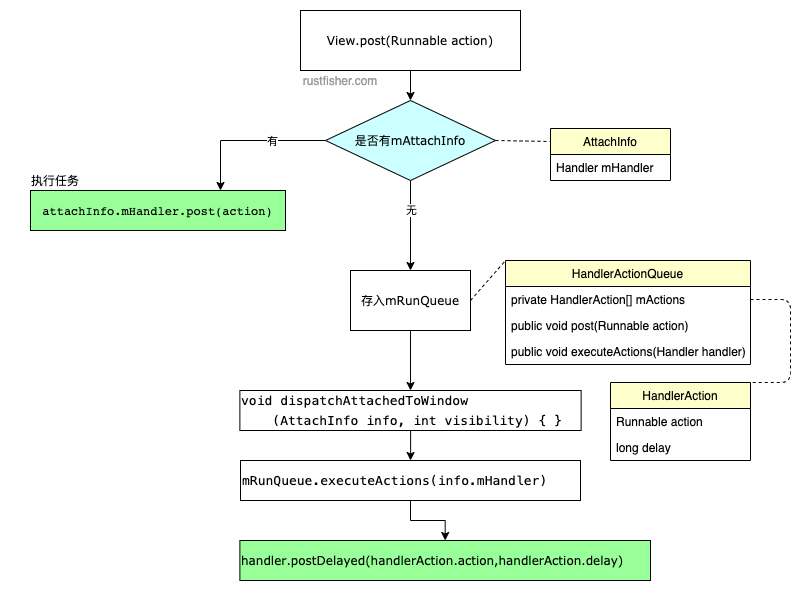

The diagram above was exported from draw.io. Its source (the exported page's mxGraphModel, read from the mxfile embedded in the PNG):
<mxGraphModel dx="1186" dy="611" grid="1" gridSize="10" guides="1" tooltips="1" connect="1" arrows="1" fold="1" page="1" pageScale="1" pageWidth="1169" pageHeight="827" math="0" shadow="0">
  <root>
    <mxCell id="lhOeIwbpGvjLsf0J05V3-0" />
    <mxCell id="lhOeIwbpGvjLsf0J05V3-1" parent="lhOeIwbpGvjLsf0J05V3-0" />
    <mxCell id="lhOeIwbpGvjLsf0J05V3-3" value="HandlerAction" style="swimlane;fontStyle=0;childLayout=stackLayout;horizontal=1;startSize=26;horizontalStack=0;resizeParent=1;resizeParentMax=0;resizeLast=0;collapsible=1;marginBottom=0;fillColor=#FFFFCC;strokeColor=#000000;shadow=0;" vertex="1" parent="lhOeIwbpGvjLsf0J05V3-1">
      <mxGeometry x="710" y="492" width="140" height="78" as="geometry">
        <mxRectangle x="210" y="150" width="110" height="26" as="alternateBounds" />
      </mxGeometry>
    </mxCell>
    <mxCell id="lhOeIwbpGvjLsf0J05V3-4" value="Runnable action" style="text;strokeColor=none;fillColor=none;align=left;verticalAlign=top;spacingLeft=4;spacingRight=4;overflow=hidden;rotatable=0;points=[[0,0.5],[1,0.5]];portConstraint=eastwest;" vertex="1" parent="lhOeIwbpGvjLsf0J05V3-3">
      <mxGeometry y="26" width="140" height="26" as="geometry" />
    </mxCell>
    <mxCell id="lhOeIwbpGvjLsf0J05V3-5" value="long delay" style="text;strokeColor=none;fillColor=none;align=left;verticalAlign=top;spacingLeft=4;spacingRight=4;overflow=hidden;rotatable=0;points=[[0,0.5],[1,0.5]];portConstraint=eastwest;" vertex="1" parent="lhOeIwbpGvjLsf0J05V3-3">
      <mxGeometry y="52" width="140" height="26" as="geometry" />
    </mxCell>
    <mxCell id="lhOeIwbpGvjLsf0J05V3-12" style="edgeStyle=orthogonalEdgeStyle;rounded=0;orthogonalLoop=1;jettySize=auto;html=1;exitX=0.5;exitY=1;exitDx=0;exitDy=0;entryX=0.5;entryY=0;entryDx=0;entryDy=0;" edge="1" parent="lhOeIwbpGvjLsf0J05V3-1" source="lhOeIwbpGvjLsf0J05V3-7" target="lhOeIwbpGvjLsf0J05V3-8">
      <mxGeometry relative="1" as="geometry" />
    </mxCell>
    <mxCell id="lhOeIwbpGvjLsf0J05V3-7" value="&lt;font face=&quot;Verdana&quot;&gt;View.post(Runnable action)&lt;/font&gt;" style="rounded=0;whiteSpace=wrap;html=1;shadow=0;strokeColor=#000000;fillColor=#FFFFFF;" vertex="1" parent="lhOeIwbpGvjLsf0J05V3-1">
      <mxGeometry x="400" y="120" width="220" height="60" as="geometry" />
    </mxCell>
    <mxCell id="lhOeIwbpGvjLsf0J05V3-10" value="" style="edgeStyle=orthogonalEdgeStyle;rounded=0;orthogonalLoop=1;jettySize=auto;html=1;" edge="1" parent="lhOeIwbpGvjLsf0J05V3-1" source="lhOeIwbpGvjLsf0J05V3-8" target="lhOeIwbpGvjLsf0J05V3-9">
      <mxGeometry relative="1" as="geometry">
        <Array as="points">
          <mxPoint x="320" y="250" />
        </Array>
      </mxGeometry>
    </mxCell>
    <mxCell id="lhOeIwbpGvjLsf0J05V3-11" value="有" style="edgeLabel;html=1;align=center;verticalAlign=middle;resizable=0;points=[];" vertex="1" connectable="0" parent="lhOeIwbpGvjLsf0J05V3-10">
      <mxGeometry x="-0.3081" relative="1" as="geometry">
        <mxPoint as="offset" />
      </mxGeometry>
    </mxCell>
    <mxCell id="lhOeIwbpGvjLsf0J05V3-14" value="" style="edgeStyle=orthogonalEdgeStyle;rounded=0;orthogonalLoop=1;jettySize=auto;html=1;" edge="1" parent="lhOeIwbpGvjLsf0J05V3-1" source="lhOeIwbpGvjLsf0J05V3-8" target="lhOeIwbpGvjLsf0J05V3-13">
      <mxGeometry relative="1" as="geometry" />
    </mxCell>
    <mxCell id="lhOeIwbpGvjLsf0J05V3-15" value="无" style="edgeLabel;html=1;align=center;verticalAlign=middle;resizable=0;points=[];" vertex="1" connectable="0" parent="lhOeIwbpGvjLsf0J05V3-14">
      <mxGeometry x="-0.3556" relative="1" as="geometry">
        <mxPoint as="offset" />
      </mxGeometry>
    </mxCell>
    <mxCell id="lhOeIwbpGvjLsf0J05V3-8" value="&lt;font face=&quot;Verdana&quot;&gt;是否有mAttachInfo&lt;/font&gt;" style="rhombus;whiteSpace=wrap;html=1;shadow=0;strokeColor=#000000;fillColor=#CCFFFF;" vertex="1" parent="lhOeIwbpGvjLsf0J05V3-1">
      <mxGeometry x="425" y="210" width="170" height="80" as="geometry" />
    </mxCell>
    <mxCell id="lhOeIwbpGvjLsf0J05V3-9" value="&lt;pre style=&quot;font-family: &amp;#34;droid sans mono&amp;#34; , monospace&quot;&gt;&lt;font style=&quot;font-size: 12px&quot;&gt;&lt;font&gt;attachInfo.mHandler&lt;/font&gt;.post(action)&lt;/font&gt;&lt;/pre&gt;" style="whiteSpace=wrap;html=1;shadow=0;fillColor=#99FF99;" vertex="1" parent="lhOeIwbpGvjLsf0J05V3-1">
      <mxGeometry x="130" y="300" width="255" height="40" as="geometry" />
    </mxCell>
    <mxCell id="lhOeIwbpGvjLsf0J05V3-31" value="" style="edgeStyle=orthogonalEdgeStyle;rounded=0;orthogonalLoop=1;jettySize=auto;html=1;entryX=0.5;entryY=0;entryDx=0;entryDy=0;" edge="1" parent="lhOeIwbpGvjLsf0J05V3-1" source="lhOeIwbpGvjLsf0J05V3-13" target="lhOeIwbpGvjLsf0J05V3-34">
      <mxGeometry relative="1" as="geometry">
        <mxPoint x="510" y="520" as="targetPoint" />
      </mxGeometry>
    </mxCell>
    <mxCell id="lhOeIwbpGvjLsf0J05V3-13" value="&lt;font face=&quot;Verdana&quot;&gt;存入mRunQueue&lt;/font&gt;" style="whiteSpace=wrap;html=1;shadow=0;fillColor=#FFFFFF;" vertex="1" parent="lhOeIwbpGvjLsf0J05V3-1">
      <mxGeometry x="450" y="380" width="120" height="60" as="geometry" />
    </mxCell>
    <mxCell id="lhOeIwbpGvjLsf0J05V3-16" value="" style="endArrow=none;dashed=1;html=1;exitX=1;exitY=0.5;exitDx=0;exitDy=0;entryX=0;entryY=0;entryDx=0;entryDy=0;" edge="1" parent="lhOeIwbpGvjLsf0J05V3-1" source="lhOeIwbpGvjLsf0J05V3-13" target="lhOeIwbpGvjLsf0J05V3-23">
      <mxGeometry width="50" height="50" relative="1" as="geometry">
        <mxPoint x="640" y="420" as="sourcePoint" />
        <mxPoint x="630" y="410" as="targetPoint" />
        <Array as="points" />
      </mxGeometry>
    </mxCell>
    <mxCell id="lhOeIwbpGvjLsf0J05V3-17" value="执行任务" style="text;html=1;strokeColor=none;fillColor=none;align=center;verticalAlign=middle;whiteSpace=wrap;rounded=0;shadow=0;" vertex="1" parent="lhOeIwbpGvjLsf0J05V3-1">
      <mxGeometry x="110" y="280" width="90" height="20" as="geometry" />
    </mxCell>
    <mxCell id="lhOeIwbpGvjLsf0J05V3-18" value="AttachInfo" style="swimlane;fontStyle=0;childLayout=stackLayout;horizontal=1;startSize=26;horizontalStack=0;resizeParent=1;resizeParentMax=0;resizeLast=0;collapsible=1;marginBottom=0;fillColor=#FFFFCC;strokeColor=#000000;shadow=0;" vertex="1" parent="lhOeIwbpGvjLsf0J05V3-1">
      <mxGeometry x="650" y="238" width="120" height="52" as="geometry">
        <mxRectangle x="210" y="150" width="110" height="26" as="alternateBounds" />
      </mxGeometry>
    </mxCell>
    <mxCell id="lhOeIwbpGvjLsf0J05V3-19" value="Handler mHandler" style="text;strokeColor=none;fillColor=none;align=left;verticalAlign=top;spacingLeft=4;spacingRight=4;overflow=hidden;rotatable=0;points=[[0,0.5],[1,0.5]];portConstraint=eastwest;" vertex="1" parent="lhOeIwbpGvjLsf0J05V3-18">
      <mxGeometry y="26" width="120" height="26" as="geometry" />
    </mxCell>
    <mxCell id="lhOeIwbpGvjLsf0J05V3-21" value="" style="endArrow=none;dashed=1;html=1;exitX=1;exitY=0.5;exitDx=0;exitDy=0;entryX=0;entryY=0.25;entryDx=0;entryDy=0;" edge="1" parent="lhOeIwbpGvjLsf0J05V3-1" source="lhOeIwbpGvjLsf0J05V3-8" target="lhOeIwbpGvjLsf0J05V3-18">
      <mxGeometry width="50" height="50" relative="1" as="geometry">
        <mxPoint x="590" y="260" as="sourcePoint" />
        <mxPoint x="640" y="210" as="targetPoint" />
      </mxGeometry>
    </mxCell>
    <mxCell id="lhOeIwbpGvjLsf0J05V3-23" value="HandlerActionQueue" style="swimlane;fontStyle=0;childLayout=stackLayout;horizontal=1;startSize=26;horizontalStack=0;resizeParent=1;resizeParentMax=0;resizeLast=0;collapsible=1;marginBottom=0;shadow=0;strokeColor=#000000;fillColor=#FFFFCC;" vertex="1" parent="lhOeIwbpGvjLsf0J05V3-1">
      <mxGeometry x="605" y="370" width="245" height="104" as="geometry" />
    </mxCell>
    <mxCell id="lhOeIwbpGvjLsf0J05V3-24" value="private HandlerAction[] mActions" style="text;strokeColor=none;fillColor=none;align=left;verticalAlign=top;spacingLeft=4;spacingRight=4;overflow=hidden;rotatable=0;points=[[0,0.5],[1,0.5]];portConstraint=eastwest;" vertex="1" parent="lhOeIwbpGvjLsf0J05V3-23">
      <mxGeometry y="26" width="245" height="26" as="geometry" />
    </mxCell>
    <mxCell id="lhOeIwbpGvjLsf0J05V3-26" value="public void post(Runnable action)" style="text;strokeColor=none;fillColor=none;align=left;verticalAlign=top;spacingLeft=4;spacingRight=4;overflow=hidden;rotatable=0;points=[[0,0.5],[1,0.5]];portConstraint=eastwest;" vertex="1" parent="lhOeIwbpGvjLsf0J05V3-23">
      <mxGeometry y="52" width="245" height="26" as="geometry" />
    </mxCell>
    <mxCell id="lhOeIwbpGvjLsf0J05V3-29" value="public void executeActions(Handler handler)" style="text;strokeColor=none;fillColor=none;align=left;verticalAlign=top;spacingLeft=4;spacingRight=4;overflow=hidden;rotatable=0;points=[[0,0.5],[1,0.5]];portConstraint=eastwest;shadow=0;" vertex="1" parent="lhOeIwbpGvjLsf0J05V3-23">
      <mxGeometry y="78" width="245" height="26" as="geometry" />
    </mxCell>
    <mxCell id="lhOeIwbpGvjLsf0J05V3-27" value="" style="endArrow=none;dashed=1;html=1;entryX=1;entryY=0;entryDx=0;entryDy=0;exitX=1;exitY=0.5;exitDx=0;exitDy=0;" edge="1" parent="lhOeIwbpGvjLsf0J05V3-1" source="lhOeIwbpGvjLsf0J05V3-24" target="lhOeIwbpGvjLsf0J05V3-3">
      <mxGeometry width="50" height="50" relative="1" as="geometry">
        <mxPoint x="830" y="530" as="sourcePoint" />
        <mxPoint x="880" y="480" as="targetPoint" />
        <Array as="points">
          <mxPoint x="890" y="409" />
          <mxPoint x="890" y="492" />
        </Array>
      </mxGeometry>
    </mxCell>
    <mxCell id="lhOeIwbpGvjLsf0J05V3-37" value="" style="edgeStyle=orthogonalEdgeStyle;rounded=0;orthogonalLoop=1;jettySize=auto;html=1;" edge="1" parent="lhOeIwbpGvjLsf0J05V3-1" source="lhOeIwbpGvjLsf0J05V3-34" target="lhOeIwbpGvjLsf0J05V3-36">
      <mxGeometry relative="1" as="geometry" />
    </mxCell>
    <mxCell id="lhOeIwbpGvjLsf0J05V3-34" value="&lt;div style=&quot;font-family: &amp;#34;menlo&amp;#34; , &amp;#34;monaco&amp;#34; , &amp;#34;courier new&amp;#34; , monospace ; line-height: 20px ; font-size: 13px&quot;&gt;&lt;div style=&quot;font-family: &amp;#34;menlo&amp;#34; , &amp;#34;monaco&amp;#34; , &amp;#34;courier new&amp;#34; , monospace ; line-height: 20px&quot;&gt;&lt;div&gt;&lt;span style=&quot;background-color: rgb(255 , 255 , 255)&quot;&gt;void dispatchAttachedToWindow&lt;/span&gt;&lt;/div&gt;&lt;div&gt;&lt;span style=&quot;background-color: rgb(255 , 255 , 255)&quot;&gt;&amp;nbsp; &amp;nbsp; (AttachInfo info, int visibility) { }&lt;/span&gt;&lt;/div&gt;&lt;/div&gt;&lt;/div&gt;" style="rounded=0;whiteSpace=wrap;html=1;shadow=0;strokeColor=#000000;fillColor=#FFFFFF;align=left;" vertex="1" parent="lhOeIwbpGvjLsf0J05V3-1">
      <mxGeometry x="339.38" y="500" width="341.25" height="40" as="geometry" />
    </mxCell>
    <mxCell id="lhOeIwbpGvjLsf0J05V3-39" value="" style="edgeStyle=orthogonalEdgeStyle;rounded=0;orthogonalLoop=1;jettySize=auto;html=1;" edge="1" parent="lhOeIwbpGvjLsf0J05V3-1" source="lhOeIwbpGvjLsf0J05V3-36" target="lhOeIwbpGvjLsf0J05V3-38">
      <mxGeometry relative="1" as="geometry" />
    </mxCell>
    <mxCell id="lhOeIwbpGvjLsf0J05V3-36" value="&lt;div style=&quot;font-family: &amp;#34;menlo&amp;#34; , &amp;#34;monaco&amp;#34; , &amp;#34;courier new&amp;#34; , monospace ; font-size: 13px ; line-height: 20px&quot;&gt;&lt;span style=&quot;background-color: rgb(255 , 255 , 255)&quot;&gt;mRunQueue.executeActions(info.mHandler)&lt;/span&gt;&lt;/div&gt;" style="whiteSpace=wrap;html=1;rounded=0;shadow=0;align=left;fillColor=#FFFFFF;" vertex="1" parent="lhOeIwbpGvjLsf0J05V3-1">
      <mxGeometry x="340" y="570" width="340" height="40" as="geometry" />
    </mxCell>
    <mxCell id="lhOeIwbpGvjLsf0J05V3-38" value="&lt;pre&gt;&lt;font style=&quot;font-size: 12px&quot; face=&quot;Verdana&quot;&gt;&lt;font&gt;handler.postDelayed(handlerAction.action,&lt;/font&gt;handlerAction.delay)&lt;/font&gt;&lt;/pre&gt;" style="whiteSpace=wrap;html=1;rounded=0;shadow=0;align=left;fillColor=#99FF99;" vertex="1" parent="lhOeIwbpGvjLsf0J05V3-1">
      <mxGeometry x="339.38" y="650" width="410.62" height="40" as="geometry" />
    </mxCell>
    <mxCell id="lhOeIwbpGvjLsf0J05V3-40" value="&lt;font color=&quot;#999999&quot;&gt;rustfisher.com&lt;/font&gt;" style="text;html=1;strokeColor=none;fillColor=none;align=center;verticalAlign=middle;whiteSpace=wrap;rounded=0;shadow=0;" vertex="1" parent="lhOeIwbpGvjLsf0J05V3-1">
      <mxGeometry x="420" y="180" width="40" height="20" as="geometry" />
    </mxCell>
  </root>
</mxGraphModel>